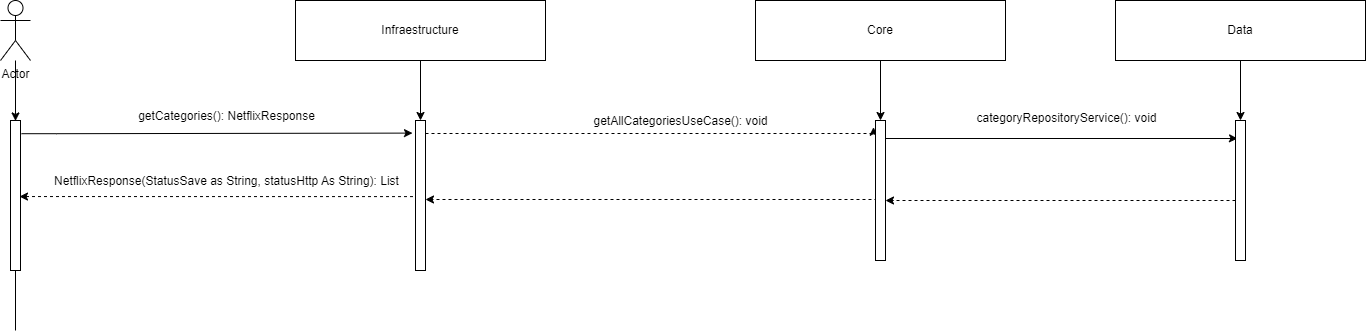

The diagram above was exported from draw.io. Its source (the exported page's mxGraphModel, read from the mxfile embedded in the PNG):
<mxGraphModel dx="2209" dy="756" grid="1" gridSize="10" guides="1" tooltips="1" connect="1" arrows="1" fold="1" page="1" pageScale="1" pageWidth="827" pageHeight="1169" math="0" shadow="0">
  <root>
    <mxCell id="0" />
    <mxCell id="1" parent="0" />
    <mxCell id="C-4XZYcA2uv0hVSCrrBn-1" style="edgeStyle=orthogonalEdgeStyle;rounded=0;orthogonalLoop=1;jettySize=auto;html=1;entryX=0.5;entryY=0.003;entryDx=0;entryDy=0;entryPerimeter=0;" parent="1" source="C-4XZYcA2uv0hVSCrrBn-2" target="C-4XZYcA2uv0hVSCrrBn-10" edge="1">
      <mxGeometry relative="1" as="geometry" />
    </mxCell>
    <mxCell id="C-4XZYcA2uv0hVSCrrBn-2" value="Actor" style="shape=umlActor;verticalLabelPosition=bottom;verticalAlign=top;html=1;outlineConnect=0;" parent="1" vertex="1">
      <mxGeometry x="-75" y="70" width="30" height="60" as="geometry" />
    </mxCell>
    <mxCell id="C-4XZYcA2uv0hVSCrrBn-3" style="edgeStyle=orthogonalEdgeStyle;rounded=0;orthogonalLoop=1;jettySize=auto;html=1;exitX=0.5;exitY=1;exitDx=0;exitDy=0;" parent="1" source="C-4XZYcA2uv0hVSCrrBn-4" target="C-4XZYcA2uv0hVSCrrBn-17" edge="1">
      <mxGeometry relative="1" as="geometry" />
    </mxCell>
    <mxCell id="C-4XZYcA2uv0hVSCrrBn-4" value="Infraestructure" style="rounded=0;whiteSpace=wrap;html=1;" parent="1" vertex="1">
      <mxGeometry x="220" y="70" width="250" height="60" as="geometry" />
    </mxCell>
    <mxCell id="C-4XZYcA2uv0hVSCrrBn-5" style="edgeStyle=orthogonalEdgeStyle;rounded=0;orthogonalLoop=1;jettySize=auto;html=1;exitX=0.5;exitY=1;exitDx=0;exitDy=0;fontSize=12;" parent="1" source="C-4XZYcA2uv0hVSCrrBn-6" target="C-4XZYcA2uv0hVSCrrBn-24" edge="1">
      <mxGeometry relative="1" as="geometry" />
    </mxCell>
    <mxCell id="C-4XZYcA2uv0hVSCrrBn-6" value="Core" style="rounded=0;whiteSpace=wrap;html=1;" parent="1" vertex="1">
      <mxGeometry x="680" y="70" width="250" height="60" as="geometry" />
    </mxCell>
    <mxCell id="C-4XZYcA2uv0hVSCrrBn-7" value="Data" style="rounded=0;whiteSpace=wrap;html=1;" parent="1" vertex="1">
      <mxGeometry x="1040" y="70" width="250" height="60" as="geometry" />
    </mxCell>
    <mxCell id="C-4XZYcA2uv0hVSCrrBn-8" value="&lt;font style=&quot;font-size: 12px;&quot;&gt;getCategories(): NetflixResponse&lt;/font&gt;" style="edgeStyle=orthogonalEdgeStyle;rounded=0;orthogonalLoop=1;jettySize=auto;html=1;entryX=-0.3;entryY=0.084;entryDx=0;entryDy=0;entryPerimeter=0;exitX=1.1;exitY=0.088;exitDx=0;exitDy=0;exitPerimeter=0;" parent="1" source="C-4XZYcA2uv0hVSCrrBn-10" target="C-4XZYcA2uv0hVSCrrBn-17" edge="1">
      <mxGeometry x="0.0462" y="17" relative="1" as="geometry">
        <Array as="points">
          <mxPoint x="-19" y="203" />
        </Array>
        <mxPoint as="offset" />
      </mxGeometry>
    </mxCell>
    <mxCell id="C-4XZYcA2uv0hVSCrrBn-9" style="edgeStyle=orthogonalEdgeStyle;rounded=0;orthogonalLoop=1;jettySize=auto;html=1;fontSize=12;endArrow=none;endFill=0;" parent="1" source="C-4XZYcA2uv0hVSCrrBn-10" edge="1">
      <mxGeometry relative="1" as="geometry">
        <mxPoint x="-60" y="400" as="targetPoint" />
      </mxGeometry>
    </mxCell>
    <mxCell id="C-4XZYcA2uv0hVSCrrBn-10" value="" style="html=1;points=[];perimeter=orthogonalPerimeter;" parent="1" vertex="1">
      <mxGeometry x="-65" y="190" width="10" height="150" as="geometry" />
    </mxCell>
    <mxCell id="C-4XZYcA2uv0hVSCrrBn-13" style="edgeStyle=orthogonalEdgeStyle;rounded=0;orthogonalLoop=1;jettySize=auto;html=1;entryX=-0.2;entryY=0.048;entryDx=0;entryDy=0;entryPerimeter=0;dashed=1;fontSize=12;endArrow=classic;endFill=1;" parent="1" source="C-4XZYcA2uv0hVSCrrBn-17" target="C-4XZYcA2uv0hVSCrrBn-24" edge="1">
      <mxGeometry relative="1" as="geometry">
        <Array as="points">
          <mxPoint x="510" y="203" />
          <mxPoint x="510" y="203" />
        </Array>
      </mxGeometry>
    </mxCell>
    <mxCell id="C-4XZYcA2uv0hVSCrrBn-14" value="getAllCategoriesUseCase(): void" style="edgeLabel;html=1;align=center;verticalAlign=middle;resizable=0;points=[];fontSize=12;" parent="C-4XZYcA2uv0hVSCrrBn-13" connectable="0" vertex="1">
      <mxGeometry x="0.1518" y="-1" relative="1" as="geometry">
        <mxPoint x="-8" y="-14" as="offset" />
      </mxGeometry>
    </mxCell>
    <mxCell id="C-4XZYcA2uv0hVSCrrBn-15" style="edgeStyle=orthogonalEdgeStyle;rounded=0;orthogonalLoop=1;jettySize=auto;html=1;entryX=0.9;entryY=0.507;entryDx=0;entryDy=0;entryPerimeter=0;dashed=1;fontSize=12;endArrow=classic;endFill=1;exitX=0;exitY=0.244;exitDx=0;exitDy=0;exitPerimeter=0;" parent="1" source="C-4XZYcA2uv0hVSCrrBn-17" target="C-4XZYcA2uv0hVSCrrBn-10" edge="1">
      <mxGeometry relative="1" as="geometry">
        <Array as="points">
          <mxPoint x="340" y="266" />
        </Array>
      </mxGeometry>
    </mxCell>
    <mxCell id="C-4XZYcA2uv0hVSCrrBn-16" value="NetflixResponse(StatusSave as String, statusHttp As String): List" style="edgeLabel;html=1;align=center;verticalAlign=middle;resizable=0;points=[];fontSize=12;" parent="C-4XZYcA2uv0hVSCrrBn-15" connectable="0" vertex="1">
      <mxGeometry x="-0.1036" y="4" relative="1" as="geometry">
        <mxPoint x="-34" y="-20" as="offset" />
      </mxGeometry>
    </mxCell>
    <mxCell id="C-4XZYcA2uv0hVSCrrBn-17" value="" style="html=1;points=[];perimeter=orthogonalPerimeter;" parent="1" vertex="1">
      <mxGeometry x="340" y="190" width="10" height="150" as="geometry" />
    </mxCell>
    <mxCell id="C-4XZYcA2uv0hVSCrrBn-18" value="categoryRepositoryService(): void" style="edgeStyle=orthogonalEdgeStyle;rounded=0;orthogonalLoop=1;jettySize=auto;html=1;entryX=0.2;entryY=0.129;entryDx=0;entryDy=0;entryPerimeter=0;fontSize=12;" parent="1" source="C-4XZYcA2uv0hVSCrrBn-24" target="C-4XZYcA2uv0hVSCrrBn-28" edge="1">
      <mxGeometry x="0.0285" y="20" relative="1" as="geometry">
        <Array as="points">
          <mxPoint x="1160" y="208" />
          <mxPoint x="1160" y="208" />
        </Array>
        <mxPoint as="offset" />
      </mxGeometry>
    </mxCell>
    <mxCell id="C-4XZYcA2uv0hVSCrrBn-23" style="edgeStyle=orthogonalEdgeStyle;rounded=0;orthogonalLoop=1;jettySize=auto;html=1;dashed=1;fontSize=12;endArrow=classic;endFill=1;exitX=0;exitY=0.293;exitDx=0;exitDy=0;exitPerimeter=0;" parent="1" source="C-4XZYcA2uv0hVSCrrBn-24" edge="1">
      <mxGeometry relative="1" as="geometry">
        <mxPoint x="350" y="269" as="targetPoint" />
        <Array as="points">
          <mxPoint x="350" y="269" />
        </Array>
      </mxGeometry>
    </mxCell>
    <mxCell id="C-4XZYcA2uv0hVSCrrBn-24" value="" style="html=1;points=[];perimeter=orthogonalPerimeter;" parent="1" vertex="1">
      <mxGeometry x="800" y="190" width="10" height="140" as="geometry" />
    </mxCell>
    <mxCell id="C-4XZYcA2uv0hVSCrrBn-25" style="edgeStyle=orthogonalEdgeStyle;rounded=0;orthogonalLoop=1;jettySize=auto;html=1;exitX=0.5;exitY=1;exitDx=0;exitDy=0;" parent="1" target="C-4XZYcA2uv0hVSCrrBn-28" edge="1">
      <mxGeometry relative="1" as="geometry">
        <mxPoint x="1165" y="130" as="sourcePoint" />
      </mxGeometry>
    </mxCell>
    <mxCell id="C-4XZYcA2uv0hVSCrrBn-27" style="edgeStyle=orthogonalEdgeStyle;rounded=0;orthogonalLoop=1;jettySize=auto;html=1;fontSize=12;endArrow=classic;endFill=1;dashed=1;" parent="1" source="C-4XZYcA2uv0hVSCrrBn-28" edge="1">
      <mxGeometry relative="1" as="geometry">
        <Array as="points">
          <mxPoint x="811" y="270" />
        </Array>
        <mxPoint x="810" y="270" as="targetPoint" />
      </mxGeometry>
    </mxCell>
    <mxCell id="C-4XZYcA2uv0hVSCrrBn-28" value="" style="html=1;points=[];perimeter=orthogonalPerimeter;" parent="1" vertex="1">
      <mxGeometry x="1160" y="190" width="10" height="140" as="geometry" />
    </mxCell>
  </root>
</mxGraphModel>